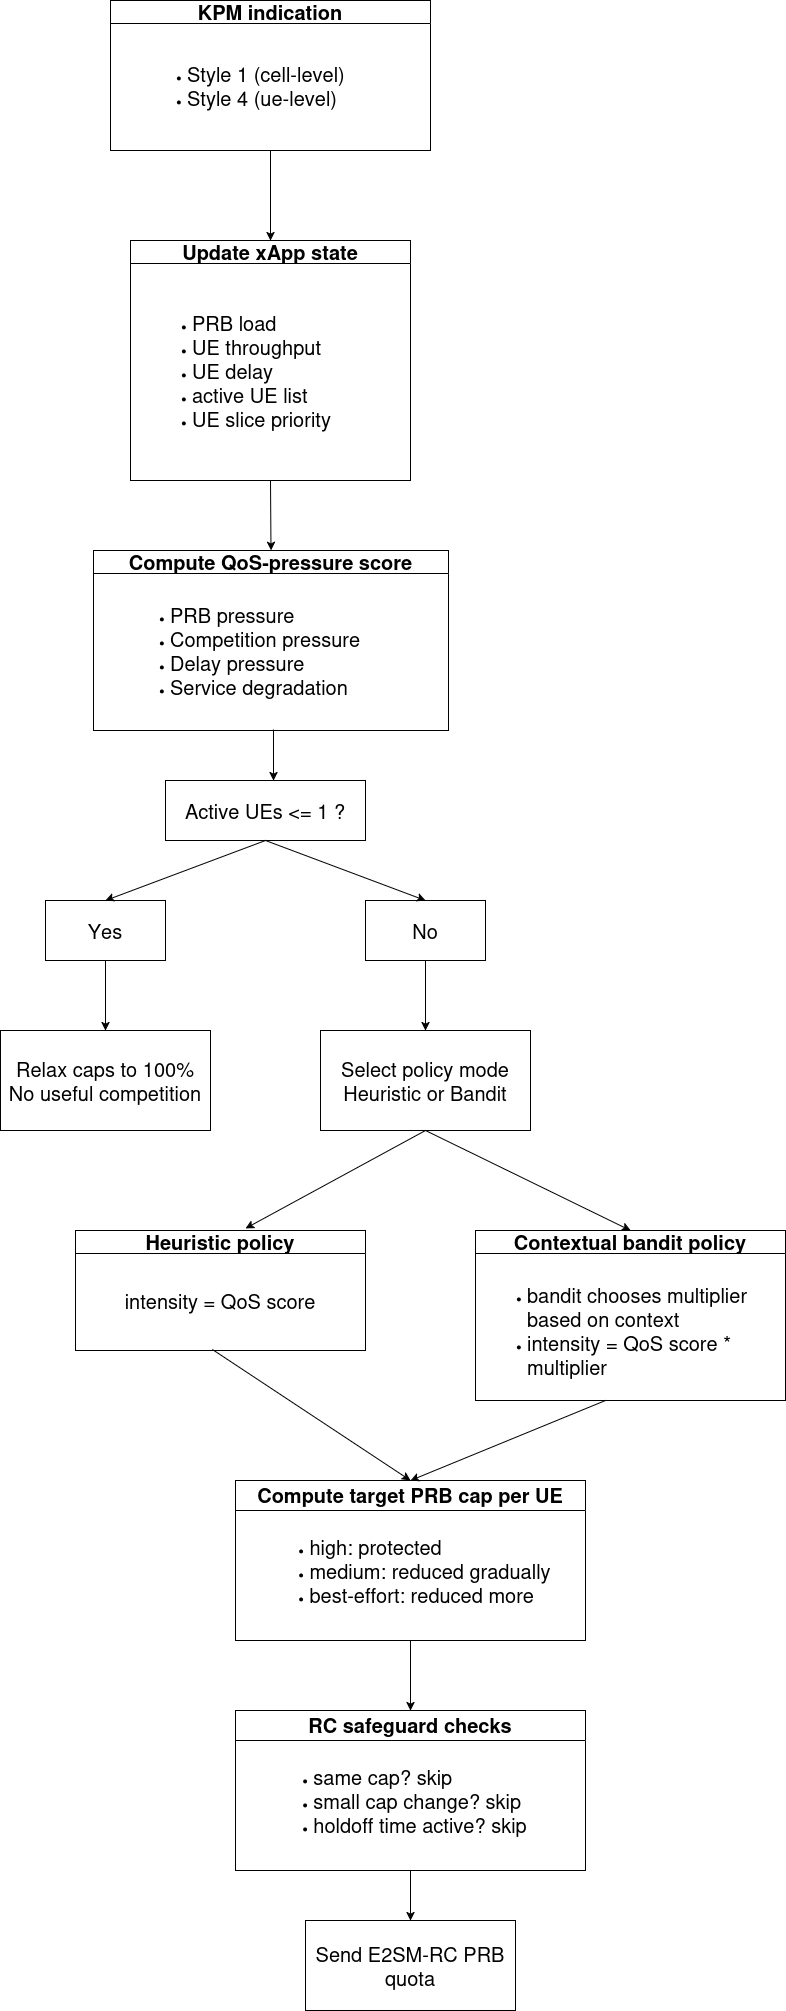

The diagram above was exported from draw.io. Its source (the exported page's mxGraphModel, read from the mxfile embedded in the PNG):
<mxGraphModel dx="1348" dy="765" grid="1" gridSize="10" guides="1" tooltips="1" connect="1" arrows="1" fold="1" page="1" pageScale="1" pageWidth="850" pageHeight="1100" background="light-dark(#FFFFFF,#121212)" math="0" shadow="0">
  <root>
    <mxCell id="0" />
    <mxCell id="1" parent="0" />
    <mxCell id="jJIzfOSKwpQ6_qCfxAkd-5" parent="1" style="swimlane;whiteSpace=wrap;html=1;gradientColor=none;swimlaneFillColor=default;" value="&lt;font style=&quot;font-size: 20px;&quot;&gt;KPM indication&lt;/font&gt;" vertex="1">
      <mxGeometry height="150" width="320" x="265" y="40" as="geometry" />
    </mxCell>
    <mxCell id="jJIzfOSKwpQ6_qCfxAkd-6" parent="jJIzfOSKwpQ6_qCfxAkd-5" style="text;html=1;whiteSpace=wrap;strokeColor=none;fillColor=none;align=left;verticalAlign=middle;rounded=0;" value="&lt;ul&gt;&lt;li&gt;&lt;font style=&quot;font-size: 20px;&quot;&gt;Style 1 (cell-level)&lt;/font&gt;&lt;/li&gt;&lt;li&gt;&lt;font style=&quot;font-size: 20px;&quot;&gt;Style 4 (ue-level)&amp;nbsp;&lt;/font&gt;&lt;/li&gt;&lt;/ul&gt;" vertex="1">
      <mxGeometry height="90" width="270" x="35" y="40" as="geometry" />
    </mxCell>
    <mxCell id="jJIzfOSKwpQ6_qCfxAkd-10" parent="1" style="swimlane;whiteSpace=wrap;html=1;gradientColor=none;swimlaneFillColor=default;" value="&lt;font style=&quot;font-size: 20px;&quot;&gt;Update xApp state&lt;/font&gt;" vertex="1">
      <mxGeometry height="240" width="280" x="285" y="280" as="geometry">
        <mxRectangle height="40" width="210" x="265" y="280" as="alternateBounds" />
      </mxGeometry>
    </mxCell>
    <mxCell id="jJIzfOSKwpQ6_qCfxAkd-11" parent="jJIzfOSKwpQ6_qCfxAkd-10" style="text;html=1;whiteSpace=wrap;strokeColor=none;fillColor=none;align=left;verticalAlign=middle;rounded=0;" value="&lt;ul&gt;&lt;li&gt;&lt;font style=&quot;font-size: 20px;&quot;&gt;PRB load&lt;/font&gt;&lt;/li&gt;&lt;li&gt;&lt;font style=&quot;font-size: 20px;&quot;&gt;UE throughput&lt;/font&gt;&lt;/li&gt;&lt;li&gt;&lt;font style=&quot;font-size: 20px;&quot;&gt;UE delay&lt;/font&gt;&lt;/li&gt;&lt;li&gt;&lt;font style=&quot;font-size: 20px;&quot;&gt;active UE list&lt;/font&gt;&lt;/li&gt;&lt;li&gt;&lt;font style=&quot;font-size: 20px;&quot;&gt;UE slice priority&lt;/font&gt;&lt;/li&gt;&lt;/ul&gt;" vertex="1">
      <mxGeometry height="160" width="270" x="20" y="50" as="geometry" />
    </mxCell>
    <mxCell id="jJIzfOSKwpQ6_qCfxAkd-12" edge="1" parent="1" style="endArrow=classic;html=1;rounded=0;entryX=0.5;entryY=0;entryDx=0;entryDy=0;fontSize=11;" target="jJIzfOSKwpQ6_qCfxAkd-10" value="">
      <mxGeometry height="50" relative="1" width="50" as="geometry">
        <mxPoint x="425" y="190" as="sourcePoint" />
        <mxPoint x="450" y="260" as="targetPoint" />
      </mxGeometry>
    </mxCell>
    <mxCell id="jJIzfOSKwpQ6_qCfxAkd-13" parent="1" style="swimlane;whiteSpace=wrap;html=1;gradientColor=none;swimlaneFillColor=default;" value="&lt;font style=&quot;font-size: 20px;&quot;&gt;Compute QoS-pressure score&lt;/font&gt;" vertex="1">
      <mxGeometry height="180" width="355" x="248" y="590" as="geometry">
        <mxRectangle height="40" width="210" x="265" y="280" as="alternateBounds" />
      </mxGeometry>
    </mxCell>
    <mxCell id="jJIzfOSKwpQ6_qCfxAkd-14" parent="jJIzfOSKwpQ6_qCfxAkd-13" style="text;html=1;whiteSpace=wrap;strokeColor=none;fillColor=none;align=left;verticalAlign=middle;rounded=0;" value="&lt;ul&gt;&lt;li&gt;&lt;font style=&quot;font-size: 20px;&quot;&gt;PRB pressure&lt;/font&gt;&lt;/li&gt;&lt;li&gt;&lt;font style=&quot;font-size: 20px;&quot;&gt;Competition pressure&lt;/font&gt;&lt;/li&gt;&lt;li&gt;&lt;font style=&quot;font-size: 20px;&quot;&gt;Delay pressure&lt;/font&gt;&lt;/li&gt;&lt;li&gt;&lt;font style=&quot;font-size: 20px;&quot;&gt;Service degradation&lt;/font&gt;&lt;/li&gt;&lt;/ul&gt;" vertex="1">
      <mxGeometry height="160" width="270" x="35" y="20" as="geometry" />
    </mxCell>
    <mxCell id="jJIzfOSKwpQ6_qCfxAkd-15" edge="1" parent="1" source="jJIzfOSKwpQ6_qCfxAkd-10" style="endArrow=classic;html=1;rounded=0;exitX=0.5;exitY=1;exitDx=0;exitDy=0;entryX=0.5;entryY=0;entryDx=0;entryDy=0;" target="jJIzfOSKwpQ6_qCfxAkd-13" value="">
      <mxGeometry height="50" relative="1" width="50" as="geometry">
        <mxPoint x="418" y="520" as="sourcePoint" />
        <mxPoint x="425" y="580" as="targetPoint" />
      </mxGeometry>
    </mxCell>
    <mxCell id="jJIzfOSKwpQ6_qCfxAkd-16" parent="1" style="rounded=0;whiteSpace=wrap;html=1;" value="&lt;font style=&quot;font-size: 20px;&quot;&gt;Active UEs &amp;lt;= 1 ?&lt;/font&gt;" vertex="1">
      <mxGeometry height="60" width="200" x="320" y="820" as="geometry" />
    </mxCell>
    <mxCell id="jJIzfOSKwpQ6_qCfxAkd-17" edge="1" parent="1" source="jJIzfOSKwpQ6_qCfxAkd-14" style="endArrow=classic;html=1;rounded=0;exitX=0.537;exitY=0.994;exitDx=0;exitDy=0;exitPerimeter=0;" value="">
      <mxGeometry height="50" relative="1" width="50" as="geometry">
        <mxPoint x="415" y="770" as="sourcePoint" />
        <mxPoint x="428" y="820" as="targetPoint" />
      </mxGeometry>
    </mxCell>
    <mxCell id="jJIzfOSKwpQ6_qCfxAkd-18" parent="1" style="rounded=0;whiteSpace=wrap;html=1;" value="&lt;font style=&quot;font-size: 20px;&quot;&gt;No&lt;/font&gt;" vertex="1">
      <mxGeometry height="60" width="120" x="520" y="940" as="geometry" />
    </mxCell>
    <mxCell id="jJIzfOSKwpQ6_qCfxAkd-19" parent="1" style="rounded=0;whiteSpace=wrap;html=1;" value="&lt;font style=&quot;font-size: 20px;&quot;&gt;Yes&lt;/font&gt;" vertex="1">
      <mxGeometry height="60" width="120" x="200" y="940" as="geometry" />
    </mxCell>
    <mxCell id="jJIzfOSKwpQ6_qCfxAkd-20" edge="1" parent="1" source="jJIzfOSKwpQ6_qCfxAkd-16" style="endArrow=classic;html=1;rounded=0;exitX=0.5;exitY=1;exitDx=0;exitDy=0;entryX=0.5;entryY=0;entryDx=0;entryDy=0;" target="jJIzfOSKwpQ6_qCfxAkd-19" value="">
      <mxGeometry height="50" relative="1" width="50" as="geometry">
        <mxPoint x="400" y="730" as="sourcePoint" />
        <mxPoint x="450" y="680" as="targetPoint" />
      </mxGeometry>
    </mxCell>
    <mxCell id="jJIzfOSKwpQ6_qCfxAkd-21" edge="1" parent="1" source="jJIzfOSKwpQ6_qCfxAkd-16" style="endArrow=classic;html=1;rounded=0;exitX=0.5;exitY=1;exitDx=0;exitDy=0;entryX=0.5;entryY=0;entryDx=0;entryDy=0;" target="jJIzfOSKwpQ6_qCfxAkd-18" value="">
      <mxGeometry height="50" relative="1" width="50" as="geometry">
        <mxPoint x="400" y="730" as="sourcePoint" />
        <mxPoint x="450" y="680" as="targetPoint" />
      </mxGeometry>
    </mxCell>
    <mxCell id="jJIzfOSKwpQ6_qCfxAkd-23" parent="1" style="rounded=0;whiteSpace=wrap;html=1;" value="&lt;div&gt;&lt;font style=&quot;font-size: 20px;&quot;&gt;Relax caps to 100%&lt;/font&gt;&lt;/div&gt;&lt;div&gt;&lt;font style=&quot;font-size: 20px;&quot;&gt;No useful competition&lt;/font&gt;&lt;/div&gt;" vertex="1">
      <mxGeometry height="100" width="210" x="155" y="1070" as="geometry" />
    </mxCell>
    <mxCell id="jJIzfOSKwpQ6_qCfxAkd-24" parent="1" style="rounded=0;whiteSpace=wrap;html=1;" value="&lt;div&gt;&lt;font style=&quot;font-size: 20px;&quot;&gt;Select policy mode&lt;/font&gt;&lt;/div&gt;&lt;div&gt;&lt;font style=&quot;font-size: 20px;&quot;&gt;Heuristic or Bandit&lt;/font&gt;&lt;/div&gt;" vertex="1">
      <mxGeometry height="100" width="210" x="475" y="1070" as="geometry" />
    </mxCell>
    <mxCell id="jJIzfOSKwpQ6_qCfxAkd-25" edge="1" parent="1" source="jJIzfOSKwpQ6_qCfxAkd-19" style="endArrow=classic;html=1;rounded=0;exitX=0.5;exitY=1;exitDx=0;exitDy=0;" target="jJIzfOSKwpQ6_qCfxAkd-23" value="">
      <mxGeometry height="50" relative="1" width="50" as="geometry">
        <mxPoint x="400" y="880" as="sourcePoint" />
        <mxPoint x="450" y="830" as="targetPoint" />
      </mxGeometry>
    </mxCell>
    <mxCell id="jJIzfOSKwpQ6_qCfxAkd-26" edge="1" parent="1" source="jJIzfOSKwpQ6_qCfxAkd-18" style="endArrow=classic;html=1;rounded=0;exitX=0.5;exitY=1;exitDx=0;exitDy=0;entryX=0.5;entryY=0;entryDx=0;entryDy=0;" target="jJIzfOSKwpQ6_qCfxAkd-24" value="">
      <mxGeometry height="50" relative="1" width="50" as="geometry">
        <mxPoint x="400" y="880" as="sourcePoint" />
        <mxPoint x="450" y="830" as="targetPoint" />
      </mxGeometry>
    </mxCell>
    <mxCell id="jJIzfOSKwpQ6_qCfxAkd-28" parent="1" style="swimlane;whiteSpace=wrap;html=1;gradientColor=none;swimlaneFillColor=default;" value="&lt;font style=&quot;font-size: 20px;&quot;&gt;Heuristic policy&lt;/font&gt;" vertex="1">
      <mxGeometry height="120" width="290" x="230" y="1270" as="geometry">
        <mxRectangle height="40" width="210" x="265" y="280" as="alternateBounds" />
      </mxGeometry>
    </mxCell>
    <mxCell id="jJIzfOSKwpQ6_qCfxAkd-29" parent="jJIzfOSKwpQ6_qCfxAkd-28" style="text;html=1;whiteSpace=wrap;strokeColor=none;fillColor=none;align=center;verticalAlign=middle;rounded=0;" value="&lt;font style=&quot;font-size: 20px;&quot;&gt;intensity = QoS score&lt;/font&gt;" vertex="1">
      <mxGeometry height="100" width="270" x="10" y="20" as="geometry" />
    </mxCell>
    <mxCell id="jJIzfOSKwpQ6_qCfxAkd-31" parent="1" style="swimlane;whiteSpace=wrap;html=1;gradientColor=none;swimlaneFillColor=default;" value="&lt;font style=&quot;font-size: 20px;&quot;&gt;Contextual bandit policy&lt;/font&gt;" vertex="1">
      <mxGeometry height="170" width="310" x="630" y="1270" as="geometry">
        <mxRectangle height="40" width="210" x="265" y="280" as="alternateBounds" />
      </mxGeometry>
    </mxCell>
    <mxCell id="jJIzfOSKwpQ6_qCfxAkd-32" parent="jJIzfOSKwpQ6_qCfxAkd-31" style="text;html=1;whiteSpace=wrap;strokeColor=none;fillColor=none;align=left;verticalAlign=middle;rounded=0;" value="&lt;div align=&quot;left&quot;&gt;&lt;ul&gt;&lt;li&gt;&lt;font style=&quot;font-size: 20px;&quot;&gt;bandit chooses multiplier based on context&lt;/font&gt;&lt;/li&gt;&lt;li&gt;&lt;font style=&quot;font-size: 20px;&quot;&gt;intensity = QoS score * multiplier&lt;/font&gt;&lt;/li&gt;&lt;/ul&gt;&lt;/div&gt;" vertex="1">
      <mxGeometry height="120" width="270" x="10" y="40" as="geometry" />
    </mxCell>
    <mxCell id="jJIzfOSKwpQ6_qCfxAkd-33" edge="1" parent="1" source="jJIzfOSKwpQ6_qCfxAkd-24" style="endArrow=classic;html=1;rounded=0;exitX=0.5;exitY=1;exitDx=0;exitDy=0;entryX=0.586;entryY=-0.017;entryDx=0;entryDy=0;entryPerimeter=0;" target="jJIzfOSKwpQ6_qCfxAkd-28" value="">
      <mxGeometry height="50" relative="1" width="50" as="geometry">
        <mxPoint x="400" y="1330" as="sourcePoint" />
        <mxPoint x="450" y="1280" as="targetPoint" />
      </mxGeometry>
    </mxCell>
    <mxCell id="jJIzfOSKwpQ6_qCfxAkd-34" edge="1" parent="1" source="jJIzfOSKwpQ6_qCfxAkd-24" style="endArrow=classic;html=1;rounded=0;exitX=0.5;exitY=1;exitDx=0;exitDy=0;entryX=0.5;entryY=0;entryDx=0;entryDy=0;" target="jJIzfOSKwpQ6_qCfxAkd-31" value="">
      <mxGeometry height="50" relative="1" width="50" as="geometry">
        <mxPoint x="400" y="1330" as="sourcePoint" />
        <mxPoint x="450" y="1280" as="targetPoint" />
      </mxGeometry>
    </mxCell>
    <mxCell id="jJIzfOSKwpQ6_qCfxAkd-35" parent="1" style="swimlane;whiteSpace=wrap;html=1;gradientColor=none;swimlaneFillColor=default;startSize=30;" value="&lt;font style=&quot;font-size: 20px;&quot;&gt;Compute target PRB cap per UE&lt;/font&gt;" vertex="1">
      <mxGeometry height="160" width="350" x="390" y="1520" as="geometry">
        <mxRectangle height="40" width="210" x="265" y="280" as="alternateBounds" />
      </mxGeometry>
    </mxCell>
    <mxCell id="jJIzfOSKwpQ6_qCfxAkd-36" parent="jJIzfOSKwpQ6_qCfxAkd-35" style="text;html=1;whiteSpace=wrap;strokeColor=none;fillColor=none;align=center;verticalAlign=middle;rounded=0;" value="&lt;div align=&quot;left&quot;&gt;&lt;ul&gt;&lt;li&gt;&lt;font style=&quot;font-size: 20px;&quot;&gt;high: protected&lt;/font&gt;&lt;/li&gt;&lt;li&gt;&lt;font style=&quot;font-size: 20px;&quot;&gt;medium: reduced gradually&lt;/font&gt;&lt;/li&gt;&lt;li&gt;&lt;font style=&quot;font-size: 20px;&quot;&gt;best-effort: reduced more&lt;/font&gt;&lt;/li&gt;&lt;/ul&gt;&lt;/div&gt;" vertex="1">
      <mxGeometry height="100" width="310" x="20" y="40" as="geometry" />
    </mxCell>
    <mxCell id="jJIzfOSKwpQ6_qCfxAkd-37" edge="1" parent="1" source="jJIzfOSKwpQ6_qCfxAkd-29" style="endArrow=classic;html=1;rounded=0;exitX=0.47;exitY=0.99;exitDx=0;exitDy=0;exitPerimeter=0;entryX=0.5;entryY=0;entryDx=0;entryDy=0;" target="jJIzfOSKwpQ6_qCfxAkd-35" value="">
      <mxGeometry height="50" relative="1" width="50" as="geometry">
        <mxPoint x="400" y="1510" as="sourcePoint" />
        <mxPoint x="450" y="1460" as="targetPoint" />
      </mxGeometry>
    </mxCell>
    <mxCell id="jJIzfOSKwpQ6_qCfxAkd-38" edge="1" parent="1" style="endArrow=classic;html=1;rounded=0;entryX=0.5;entryY=0;entryDx=0;entryDy=0;" target="jJIzfOSKwpQ6_qCfxAkd-35" value="">
      <mxGeometry height="50" relative="1" width="50" as="geometry">
        <mxPoint x="760" y="1440" as="sourcePoint" />
        <mxPoint x="450" y="1460" as="targetPoint" />
      </mxGeometry>
    </mxCell>
    <mxCell id="jJIzfOSKwpQ6_qCfxAkd-39" parent="1" style="swimlane;whiteSpace=wrap;html=1;gradientColor=none;swimlaneFillColor=default;startSize=30;" value="&lt;font style=&quot;font-size: 20px;&quot;&gt;RC safeguard checks&lt;/font&gt;" vertex="1">
      <mxGeometry height="160" width="350" x="390" y="1750" as="geometry">
        <mxRectangle height="40" width="210" x="265" y="280" as="alternateBounds" />
      </mxGeometry>
    </mxCell>
    <mxCell id="jJIzfOSKwpQ6_qCfxAkd-40" parent="jJIzfOSKwpQ6_qCfxAkd-39" style="text;html=1;whiteSpace=wrap;strokeColor=none;fillColor=none;align=center;verticalAlign=middle;rounded=0;" value="&lt;div align=&quot;left&quot;&gt;&lt;ul&gt;&lt;li&gt;&lt;font style=&quot;font-size: 20px;&quot;&gt;same cap? skip&lt;/font&gt;&lt;/li&gt;&lt;li&gt;&lt;font style=&quot;font-size: 20px;&quot;&gt;small cap change? skip&lt;/font&gt;&lt;/li&gt;&lt;li&gt;&lt;font style=&quot;font-size: 20px;&quot;&gt;holdoff time active? skip&lt;/font&gt;&lt;/li&gt;&lt;/ul&gt;&lt;/div&gt;" vertex="1">
      <mxGeometry height="100" width="310" x="10" y="40" as="geometry" />
    </mxCell>
    <mxCell id="jJIzfOSKwpQ6_qCfxAkd-41" edge="1" parent="1" source="jJIzfOSKwpQ6_qCfxAkd-35" style="endArrow=classic;html=1;rounded=0;exitX=0.5;exitY=1;exitDx=0;exitDy=0;entryX=0.5;entryY=0;entryDx=0;entryDy=0;" target="jJIzfOSKwpQ6_qCfxAkd-39" value="">
      <mxGeometry height="50" relative="1" width="50" as="geometry">
        <mxPoint x="400" y="1720" as="sourcePoint" />
        <mxPoint x="450" y="1670" as="targetPoint" />
      </mxGeometry>
    </mxCell>
    <mxCell id="jJIzfOSKwpQ6_qCfxAkd-42" parent="1" style="rounded=0;whiteSpace=wrap;html=1;" value="&lt;font style=&quot;font-size: 20px;&quot;&gt;Send E2SM-RC PRB quota&lt;/font&gt;" vertex="1">
      <mxGeometry height="90" width="210" x="460" y="1960" as="geometry" />
    </mxCell>
    <mxCell id="jJIzfOSKwpQ6_qCfxAkd-43" edge="1" parent="1" source="jJIzfOSKwpQ6_qCfxAkd-39" style="endArrow=classic;html=1;rounded=0;exitX=0.5;exitY=1;exitDx=0;exitDy=0;entryX=0.5;entryY=0;entryDx=0;entryDy=0;" target="jJIzfOSKwpQ6_qCfxAkd-42" value="">
      <mxGeometry height="50" relative="1" width="50" as="geometry">
        <mxPoint x="400" y="2020" as="sourcePoint" />
        <mxPoint x="450" y="1970" as="targetPoint" />
      </mxGeometry>
    </mxCell>
  </root>
</mxGraphModel>